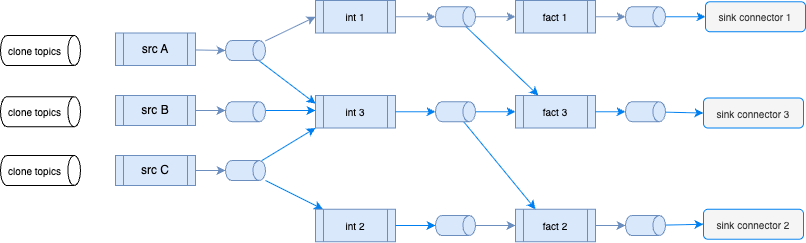

The diagram above was exported from draw.io. Its source (the exported page's mxGraphModel, read from the mxfile embedded in the PNG):
<mxGraphModel dx="1195" dy="466" grid="1" gridSize="10" guides="1" tooltips="1" connect="1" arrows="1" fold="1" page="1" pageScale="1" pageWidth="850" pageHeight="1100" math="0" shadow="0">
  <root>
    <mxCell id="0" />
    <mxCell id="1" parent="0" />
    <mxCell id="25" value="int 3" style="shape=process;whiteSpace=wrap;html=1;backgroundOutline=1;fillColor=#dae8fc;strokeColor=#6c8ebf;fontSize=10;" parent="1" vertex="1">
      <mxGeometry x="240" y="210" width="80" height="32.5" as="geometry" />
    </mxCell>
    <mxCell id="94" style="edgeStyle=none;html=1;entryX=0;entryY=1;entryDx=0;entryDy=0;strokeColor=#0080F0;" parent="1" source="31" target="25" edge="1">
      <mxGeometry relative="1" as="geometry" />
    </mxCell>
    <mxCell id="112" style="edgeStyle=none;html=1;strokeColor=#0080F0;" parent="1" source="31" target="111" edge="1">
      <mxGeometry relative="1" as="geometry" />
    </mxCell>
    <mxCell id="31" value="" style="shape=cylinder3;whiteSpace=wrap;html=1;boundedLbl=1;backgroundOutline=1;size=6.3255615234375;rotation=90;fillColor=#dae8fc;strokeColor=#6c8ebf;" parent="1" vertex="1">
      <mxGeometry x="160" y="265" width="20" height="40" as="geometry" />
    </mxCell>
    <mxCell id="39" value="src A" style="shape=process;whiteSpace=wrap;html=1;backgroundOutline=1;fillColor=#dae8fc;strokeColor=#6c8ebf;" parent="1" vertex="1">
      <mxGeometry x="40" y="147.5" width="80" height="32.5" as="geometry" />
    </mxCell>
    <mxCell id="69" value="src B" style="shape=process;whiteSpace=wrap;html=1;backgroundOutline=1;fillColor=#dae8fc;strokeColor=#6c8ebf;" parent="1" vertex="1">
      <mxGeometry x="40" y="210" width="80" height="30" as="geometry" />
    </mxCell>
    <mxCell id="70" value="fact 2" style="shape=process;whiteSpace=wrap;html=1;backgroundOutline=1;fillColor=#dae8fc;strokeColor=#6c8ebf;fontSize=10;" parent="1" vertex="1">
      <mxGeometry x="440" y="323.75" width="80" height="32.5" as="geometry" />
    </mxCell>
    <mxCell id="71" value="fact 3" style="shape=process;whiteSpace=wrap;html=1;backgroundOutline=1;fillColor=#dae8fc;strokeColor=#6c8ebf;fontSize=10;" parent="1" vertex="1">
      <mxGeometry x="440" y="210" width="80" height="32.5" as="geometry" />
    </mxCell>
    <mxCell id="114" style="edgeStyle=none;html=1;strokeColor=#6c8ebf;fillColor=#dae8fc;" parent="1" source="76" target="70" edge="1">
      <mxGeometry relative="1" as="geometry" />
    </mxCell>
    <mxCell id="76" value="" style="shape=cylinder3;whiteSpace=wrap;html=1;boundedLbl=1;backgroundOutline=1;size=6.3255615234375;rotation=90;fillColor=#dae8fc;strokeColor=#6c8ebf;" parent="1" vertex="1">
      <mxGeometry x="370" y="320" width="20" height="40" as="geometry" />
    </mxCell>
    <mxCell id="124" style="edgeStyle=none;html=1;entryX=0;entryY=0.5;entryDx=0;entryDy=0;strokeColor=#0080F0;" edge="1" parent="1" source="78" target="121">
      <mxGeometry relative="1" as="geometry" />
    </mxCell>
    <mxCell id="78" value="" style="shape=cylinder3;whiteSpace=wrap;html=1;boundedLbl=1;backgroundOutline=1;size=6.3255615234375;rotation=90;fillColor=#dae8fc;strokeColor=#6c8ebf;" parent="1" vertex="1">
      <mxGeometry x="560" y="320" width="20" height="40" as="geometry" />
    </mxCell>
    <mxCell id="123" style="edgeStyle=none;html=1;entryX=0;entryY=0.5;entryDx=0;entryDy=0;strokeColor=#0080F0;" edge="1" parent="1" source="80" target="122">
      <mxGeometry relative="1" as="geometry" />
    </mxCell>
    <mxCell id="80" value="" style="shape=cylinder3;whiteSpace=wrap;html=1;boundedLbl=1;backgroundOutline=1;size=6.3255615234375;rotation=90;fillColor=#dae8fc;strokeColor=#6c8ebf;horizontal=0;fontSize=10;" parent="1" vertex="1">
      <mxGeometry x="560" y="206.25" width="20" height="40" as="geometry" />
    </mxCell>
    <mxCell id="93" style="edgeStyle=none;html=1;fillColor=#dae8fc;strokeColor=#0080F0;" parent="1" edge="1">
      <mxGeometry relative="1" as="geometry">
        <mxPoint x="240" y="225" as="targetPoint" />
        <mxPoint x="190" y="225" as="sourcePoint" />
      </mxGeometry>
    </mxCell>
    <mxCell id="108" style="edgeStyle=none;html=1;strokeColor=#6c8ebf;fillColor=#dae8fc;" parent="1" source="82" target="86" edge="1">
      <mxGeometry relative="1" as="geometry" />
    </mxCell>
    <mxCell id="82" value="int 1" style="shape=process;whiteSpace=wrap;html=1;backgroundOutline=1;fillColor=#dae8fc;strokeColor=#6c8ebf;fontSize=10;" parent="1" vertex="1">
      <mxGeometry x="240" y="115" width="80" height="32.5" as="geometry" />
    </mxCell>
    <mxCell id="92" style="edgeStyle=none;html=1;entryX=0;entryY=0.25;entryDx=0;entryDy=0;strokeColor=#0080F0;" parent="1" source="83" target="25" edge="1">
      <mxGeometry relative="1" as="geometry" />
    </mxCell>
    <mxCell id="103" style="edgeStyle=none;html=1;entryX=0;entryY=0.5;entryDx=0;entryDy=0;strokeColor=#6c8ebf;fillColor=#dae8fc;" parent="1" source="83" target="82" edge="1">
      <mxGeometry relative="1" as="geometry" />
    </mxCell>
    <mxCell id="83" value="" style="shape=cylinder3;whiteSpace=wrap;html=1;boundedLbl=1;backgroundOutline=1;size=6.3255615234375;rotation=90;fillColor=#dae8fc;strokeColor=#6c8ebf;" parent="1" vertex="1">
      <mxGeometry x="160" y="145" width="20" height="40" as="geometry" />
    </mxCell>
    <mxCell id="85" value="fact 1" style="shape=process;whiteSpace=wrap;html=1;backgroundOutline=1;fillColor=#dae8fc;strokeColor=#6c8ebf;fontSize=10;" parent="1" vertex="1">
      <mxGeometry x="440" y="115" width="80" height="32.5" as="geometry" />
    </mxCell>
    <mxCell id="107" style="edgeStyle=none;html=1;strokeColor=#0080F0;" parent="1" source="86" target="71" edge="1">
      <mxGeometry relative="1" as="geometry" />
    </mxCell>
    <mxCell id="109" style="edgeStyle=none;html=1;entryX=0;entryY=0.5;entryDx=0;entryDy=0;strokeColor=#6c8ebf;fillColor=#dae8fc;" parent="1" source="86" target="85" edge="1">
      <mxGeometry relative="1" as="geometry" />
    </mxCell>
    <mxCell id="86" value="" style="shape=cylinder3;whiteSpace=wrap;html=1;boundedLbl=1;backgroundOutline=1;size=6.3255615234375;rotation=90;fillColor=#dae8fc;strokeColor=#6c8ebf;" parent="1" vertex="1">
      <mxGeometry x="370" y="111.25" width="20" height="40" as="geometry" />
    </mxCell>
    <mxCell id="120" style="edgeStyle=none;html=1;entryX=0;entryY=0.5;entryDx=0;entryDy=0;strokeColor=#0080F0;" edge="1" parent="1" source="87" target="119">
      <mxGeometry relative="1" as="geometry" />
    </mxCell>
    <mxCell id="87" value="" style="shape=cylinder3;whiteSpace=wrap;html=1;boundedLbl=1;backgroundOutline=1;size=6.3255615234375;rotation=90;fillColor=#dae8fc;strokeColor=#6c8ebf;" parent="1" vertex="1">
      <mxGeometry x="560" y="111.25" width="20" height="40" as="geometry" />
    </mxCell>
    <mxCell id="90" value="src C" style="shape=process;whiteSpace=wrap;html=1;backgroundOutline=1;fillColor=#dae8fc;strokeColor=#6c8ebf;" parent="1" vertex="1">
      <mxGeometry x="40" y="270" width="80" height="30" as="geometry" />
    </mxCell>
    <mxCell id="95" style="edgeStyle=none;html=1;entryX=0.5;entryY=1;entryDx=0;entryDy=0;entryPerimeter=0;fillColor=#dae8fc;strokeColor=#6c8ebf;" parent="1" source="69" edge="1">
      <mxGeometry relative="1" as="geometry">
        <mxPoint x="150" y="225" as="targetPoint" />
      </mxGeometry>
    </mxCell>
    <mxCell id="96" style="edgeStyle=none;html=1;entryX=0.5;entryY=1;entryDx=0;entryDy=0;entryPerimeter=0;strokeColor=#6c8ebf;fillColor=#dae8fc;" parent="1" source="39" target="83" edge="1">
      <mxGeometry relative="1" as="geometry" />
    </mxCell>
    <mxCell id="97" style="edgeStyle=none;html=1;entryX=0.5;entryY=1;entryDx=0;entryDy=0;entryPerimeter=0;strokeColor=#6c8ebf;fillColor=#dae8fc;" parent="1" source="90" target="31" edge="1">
      <mxGeometry relative="1" as="geometry" />
    </mxCell>
    <mxCell id="98" value="clone topics" style="shape=cylinder3;whiteSpace=wrap;html=1;boundedLbl=1;backgroundOutline=1;size=6.3255615234375;rotation=90;horizontal=0;fontSize=10;" parent="1" vertex="1">
      <mxGeometry x="-50" y="125" width="30" height="80" as="geometry" />
    </mxCell>
    <mxCell id="99" value="clone topics" style="shape=cylinder3;whiteSpace=wrap;html=1;boundedLbl=1;backgroundOutline=1;size=6.3255615234375;rotation=90;horizontal=0;fontSize=10;" parent="1" vertex="1">
      <mxGeometry x="-50" y="186.25" width="30" height="80" as="geometry" />
    </mxCell>
    <mxCell id="100" value="clone topics" style="shape=cylinder3;whiteSpace=wrap;html=1;boundedLbl=1;backgroundOutline=1;size=6.3255615234375;rotation=90;horizontal=0;fontSize=10;" parent="1" vertex="1">
      <mxGeometry x="-50" y="245" width="30" height="80" as="geometry" />
    </mxCell>
    <mxCell id="105" style="edgeStyle=none;html=1;fillColor=#dae8fc;strokeColor=#0080F0;" parent="1" source="101" target="71" edge="1">
      <mxGeometry relative="1" as="geometry" />
    </mxCell>
    <mxCell id="118" style="edgeStyle=none;html=1;entryX=0.25;entryY=0;entryDx=0;entryDy=0;strokeColor=#0080F0;" edge="1" parent="1" source="101" target="70">
      <mxGeometry relative="1" as="geometry" />
    </mxCell>
    <mxCell id="101" value="" style="shape=cylinder3;whiteSpace=wrap;html=1;boundedLbl=1;backgroundOutline=1;size=6.3255615234375;rotation=90;fillColor=#dae8fc;strokeColor=#6c8ebf;fontSize=10;horizontal=0;" parent="1" vertex="1">
      <mxGeometry x="370" y="206.25" width="20" height="40" as="geometry" />
    </mxCell>
    <mxCell id="102" style="edgeStyle=none;html=1;entryX=0.5;entryY=1;entryDx=0;entryDy=0;entryPerimeter=0;fillColor=#dae8fc;strokeColor=#0080F0;" parent="1" source="25" target="101" edge="1">
      <mxGeometry relative="1" as="geometry" />
    </mxCell>
    <mxCell id="106" style="edgeStyle=none;html=1;entryX=0.5;entryY=1;entryDx=0;entryDy=0;entryPerimeter=0;fillColor=#dae8fc;strokeColor=#0080F0;" parent="1" source="71" target="80" edge="1">
      <mxGeometry relative="1" as="geometry" />
    </mxCell>
    <mxCell id="110" style="edgeStyle=none;html=1;entryX=0.5;entryY=1;entryDx=0;entryDy=0;entryPerimeter=0;strokeColor=#6c8ebf;fillColor=#dae8fc;" parent="1" source="85" target="87" edge="1">
      <mxGeometry relative="1" as="geometry" />
    </mxCell>
    <mxCell id="111" value="int 2" style="shape=process;whiteSpace=wrap;html=1;backgroundOutline=1;fillColor=#dae8fc;strokeColor=#6c8ebf;fontSize=10;" parent="1" vertex="1">
      <mxGeometry x="240" y="323.75" width="80" height="32.5" as="geometry" />
    </mxCell>
    <mxCell id="113" style="edgeStyle=none;html=1;entryX=0.5;entryY=1;entryDx=0;entryDy=0;entryPerimeter=0;strokeColor=#0080F0;fillColor=#dae8fc;" parent="1" source="111" target="76" edge="1">
      <mxGeometry relative="1" as="geometry" />
    </mxCell>
    <mxCell id="116" style="edgeStyle=none;html=1;entryX=0.5;entryY=1;entryDx=0;entryDy=0;entryPerimeter=0;strokeColor=#6c8ebf;fillColor=#dae8fc;" parent="1" source="70" target="78" edge="1">
      <mxGeometry relative="1" as="geometry" />
    </mxCell>
    <mxCell id="117" value="" style="shape=cylinder3;whiteSpace=wrap;html=1;boundedLbl=1;backgroundOutline=1;size=6.3255615234375;rotation=90;fillColor=#dae8fc;strokeColor=#6c8ebf;" parent="1" vertex="1">
      <mxGeometry x="160" y="206.25" width="20" height="40" as="geometry" />
    </mxCell>
    <mxCell id="119" value="sink connector 1" style="rounded=1;whiteSpace=wrap;html=1;fillColor=#f5f5f5;fontColor=#333333;strokeColor=#0080F0;fontSize=10;" vertex="1" parent="1">
      <mxGeometry x="630" y="116.25" width="100" height="30" as="geometry" />
    </mxCell>
    <mxCell id="121" value="sink connector 2" style="rounded=1;whiteSpace=wrap;html=1;fillColor=#f5f5f5;fontColor=#333333;strokeColor=#0080F0;fontSize=10;" vertex="1" parent="1">
      <mxGeometry x="628" y="323.75" width="100" height="30" as="geometry" />
    </mxCell>
    <mxCell id="122" value="sink connector 3" style="rounded=1;whiteSpace=wrap;html=1;fillColor=#f5f5f5;fontColor=#333333;strokeColor=#0080F0;fontSize=10;" vertex="1" parent="1">
      <mxGeometry x="628" y="212.5" width="100" height="30" as="geometry" />
    </mxCell>
  </root>
</mxGraphModel>